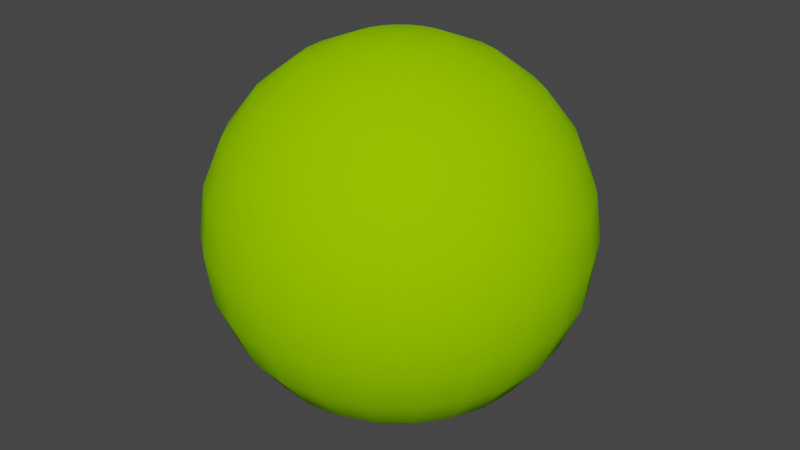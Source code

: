 # Source: LPE75cm.blend  (saved by Blender 4.0.36; exported with 4.5.12 LTS)
import bpy
from mathutils import Matrix  # noqa: F401  (used for matrix-valued properties, if any)

bpy.ops.wm.read_factory_settings(use_empty=True)
scene = bpy.context.scene
scene.name = 'Scene'

# ---- collections
col_collection = bpy.data.collections.new('Collection'); scene.collection.children.link(col_collection)

# ---- materials (node trees are filled in below, after node groups)
mat_canopy = bpy.data.materials.new('Canopy')
mat_canopy.use_transparent_shadow = False
mat_canopy.diffuse_color = (0.2941, 0.6863, 0.0, 1.0)
mat_canopy.roughness = 1.0

# ---- material node trees
mat_canopy.use_nodes = True; mat_canopy.node_tree.nodes.clear()
_N = mat_canopy.node_tree.nodes; _L = mat_canopy.node_tree.links
n0 = _N.new('ShaderNodeBsdfPrincipled'); n0.name = 'Principled BSDF'; n0.location = (0, 300)
n0.inputs[0].default_value = (0.2941, 0.6863, 0.0, 1.0)
n0.inputs[2].default_value = 1.0
n0.inputs[3].default_value = 1.45
n0.inputs[13].default_value = 0.0
n1 = _N.new('ShaderNodeOutputMaterial'); n1.name = 'Material Output'; n1.location = (280, 300)
_L.new(n0.outputs[0], n1.inputs[0])
n1.is_active_output = True

# ---- world
world_world = bpy.data.worlds.new('World'); scene.world = world_world
world_world.use_nodes = True; world_world.node_tree.nodes.clear()
_N = world_world.node_tree.nodes; _L = world_world.node_tree.links
n0 = _N.new('ShaderNodeOutputWorld'); n0.name = 'World Output'; n0.location = (300, 300)
n1 = _N.new('ShaderNodeBackground'); n1.name = 'Background'; n1.location = (10, 300)
n1.inputs[0].default_value = (0.05088, 0.05088, 0.05088, 1.0)
_L.new(n1.outputs[0], n0.inputs[0])
n0.is_active_output = True
world_world.color = (0.05088, 0.05088, 0.05088)
world_world.use_sun_shadow = False
world_world.sun_shadow_jitter_overblur = 0.0

# ---- meshes
me_lpe75cm = bpy.data.meshes.new('LPE75cm')
me_lpe75cm.from_pydata([(-0.1875, 0.1083, 0.125), (-0.1531, 0.1531, 0.125), (-0.2091, 0.1207, 0.1853), (-0.1708, 0.1708, 0.1853), (-0.1531, 0.08839, 0.07322), (-0.125, 0.125, 0.07322), (-0.1083, 0.0625, 0.03349), (-0.08839, 0.08839, 0.03349), (-0.05604, 0.03235, 0.008519), (-0.04575, 0.04575, 0.008519), (0.0, 0.0, 0.0), (-0.2091, 0.05604, 0.125), (-0.2333, 0.0625, 0.1853), (-0.2415, 0.0647, 0.25), (-0.2165, 0.125, 0.25), (-0.2333, 0.0625, 0.3147), (-0.2091, 0.1207, 0.3147), (-0.2091, 0.05604, 0.375), (-0.1875, 0.1083, 0.375), (-0.1708, 0.04575, 0.4268), (-0.1531, 0.08839, 0.4268), (-0.1207, 0.03235, 0.4665), (-0.1083, 0.0625, 0.4665), (-0.0625, 0.01675, 0.4915), (-0.05604, 0.03235, 0.4915), (0.0, 0.0, 0.5), (-0.1708, 0.04575, 0.07322), (-0.1207, 0.03235, 0.03349), (-0.0625, 0.01675, 0.008519), (-0.0647, 4.885e-09, 0.4915), (-0.125, 9.437e-09, 0.4665), (-0.1768, 1.335e-08, 0.4268), (-0.2165, 1.635e-08, 0.375), (-0.2415, 1.823e-08, 0.3147), (-0.25, 1.887e-08, 0.25), (-0.2415, 1.823e-08, 0.1853), (-0.2165, 1.635e-08, 0.125), (-0.1768, 1.335e-08, 0.07322), (-0.125, 9.437e-09, 0.03349), (-0.0647, 4.885e-09, 0.008519), (-0.0625, -0.01675, 0.4915), (-0.1207, -0.03235, 0.4665), (-0.1708, -0.04575, 0.4268), (-0.2091, -0.05604, 0.375), (-0.2333, -0.0625, 0.3147), (-0.2415, -0.0647, 0.25), (-0.2333, -0.0625, 0.1853), (-0.2091, -0.05604, 0.125), (-0.1708, -0.04575, 0.07322), (-0.1207, -0.03235, 0.03349), (-0.0625, -0.01675, 0.008519), (-0.05604, -0.03235, 0.4915), (-0.1083, -0.0625, 0.4665), (-0.1531, -0.08839, 0.4268), (-0.1875, -0.1083, 0.375), (-0.2091, -0.1207, 0.3147), (-0.2165, -0.125, 0.25), (-0.2091, -0.1207, 0.1853), (-0.1875, -0.1083, 0.125), (-0.1531, -0.08839, 0.07322), (-0.1083, -0.0625, 0.03349), (-0.05604, -0.03235, 0.008519), (-0.04575, -0.04575, 0.4915), (-0.08839, -0.08839, 0.4665), (-0.125, -0.125, 0.4268), (-0.1531, -0.1531, 0.375), (-0.1708, -0.1708, 0.3147), (-0.1768, -0.1768, 0.25), (-0.1708, -0.1708, 0.1853), (-0.1531, -0.1531, 0.125), (-0.125, -0.125, 0.07322), (-0.08839, -0.08839, 0.03349), (-0.04575, -0.04575, 0.008519), (-0.03235, -0.05604, 0.4915), (-0.0625, -0.1083, 0.4665), (-0.08839, -0.1531, 0.4268), (-0.1083, -0.1875, 0.375), (-0.1207, -0.2091, 0.3147), (-0.125, -0.2165, 0.25), (-0.1207, -0.2091, 0.1853), (-0.1083, -0.1875, 0.125), (-0.08839, -0.1531, 0.07322), (-0.0625, -0.1083, 0.03349), (-0.03235, -0.05604, 0.008519), (-0.01675, -0.0625, 0.4915), (-0.03235, -0.1207, 0.4665), (-0.04575, -0.1708, 0.4268), (-0.05604, -0.2091, 0.375), (-0.0625, -0.2333, 0.3147), (-0.0647, -0.2415, 0.25), (-0.0625, -0.2333, 0.1853), (-0.05604, -0.2091, 0.125), (-0.04575, -0.1708, 0.07322), (-0.03235, -0.1207, 0.03349), (-0.01675, -0.0625, 0.008519), (-4.885e-09, -0.0647, 0.4915), (-9.437e-09, -0.125, 0.4665), (-1.335e-08, -0.1768, 0.4268), (-1.635e-08, -0.2165, 0.375), (-1.823e-08, -0.2415, 0.3147), (-1.887e-08, -0.25, 0.25), (-1.823e-08, -0.2415, 0.1853), (-1.635e-08, -0.2165, 0.125), (-1.335e-08, -0.1768, 0.07322), (-9.437e-09, -0.125, 0.03349), (-4.885e-09, -0.0647, 0.008519), (0.01675, -0.0625, 0.4915), (0.03235, -0.1207, 0.4665), (0.04575, -0.1708, 0.4268), (0.05604, -0.2091, 0.375), (0.0625, -0.2333, 0.3147), (0.0647, -0.2415, 0.25), (0.0625, -0.2333, 0.1853), (0.05604, -0.2091, 0.125), (0.04575, -0.1708, 0.07322), (0.03235, -0.1207, 0.03349), (0.01675, -0.0625, 0.008519), (0.03235, -0.05604, 0.4915), (0.0625, -0.1083, 0.4665), (0.08839, -0.1531, 0.4268), (0.1083, -0.1875, 0.375), (0.1207, -0.2091, 0.3147), (0.125, -0.2165, 0.25), (0.1207, -0.2091, 0.1853), (0.1083, -0.1875, 0.125), (0.08839, -0.1531, 0.07322), (0.0625, -0.1083, 0.03349), (0.03235, -0.05604, 0.008519), (0.04575, -0.04575, 0.4915), (0.08839, -0.08839, 0.4665), (0.125, -0.125, 0.4268), (-0.1083, 0.1875, 0.125), (-0.1207, 0.2091, 0.1853), (-0.05604, 0.2091, 0.125), (-0.0625, 0.2333, 0.1853), (1.635e-08, 0.2165, 0.125), (1.823e-08, 0.2415, 0.1853), (0.05604, 0.2091, 0.125), (0.0625, 0.2333, 0.1853), (0.1083, 0.1875, 0.125), (0.1207, 0.2091, 0.1853), (0.1531, 0.1531, 0.125), (0.1708, 0.1708, 0.1853), (0.1875, 0.1083, 0.125), (0.2091, 0.1207, 0.1853), (0.2091, 0.05604, 0.125), (0.2333, 0.0625, 0.1853), (0.2165, -1.635e-08, 0.125), (0.2415, -1.823e-08, 0.1853), (0.2415, 0.0647, 0.25), (0.25, -1.887e-08, 0.25), (0.2333, 0.0625, 0.3147), (0.2415, -1.823e-08, 0.3147), (0.2091, 0.05604, 0.375), (0.2165, -1.635e-08, 0.375), (0.1708, 0.04575, 0.4268), (0.1768, -1.335e-08, 0.4268), (0.1207, 0.03235, 0.4665), (0.125, -9.437e-09, 0.4665), (0.0625, 0.01675, 0.4915), (0.0647, -4.885e-09, 0.4915), (0.1708, 0.04575, 0.07322), (0.1768, -1.335e-08, 0.07322), (0.1207, 0.03235, 0.03349), (0.125, -9.437e-09, 0.03349), (0.0625, 0.01675, 0.008519), (0.0647, -4.885e-09, 0.008519), (0.05604, 0.03235, 0.4915), (0.1083, 0.0625, 0.4665), (0.1531, 0.08839, 0.4268), (0.1875, 0.1083, 0.375), (0.2091, 0.1207, 0.3147), (0.2165, 0.125, 0.25), (0.1531, 0.08839, 0.07322), (0.1083, 0.0625, 0.03349), (0.05604, 0.03235, 0.008519), (0.04575, 0.04575, 0.4915), (0.08839, 0.08839, 0.4665), (0.125, 0.125, 0.4268), (0.1531, 0.1531, 0.375), (0.1708, 0.1708, 0.3147), (0.1768, 0.1768, 0.25), (0.125, 0.125, 0.07322), (0.08839, 0.08839, 0.03349), (0.04575, 0.04575, 0.008519), (0.03235, 0.05604, 0.4915), (0.0625, 0.1083, 0.4665), (0.08839, 0.1531, 0.4268), (0.1083, 0.1875, 0.375), (0.1207, 0.2091, 0.3147), (0.125, 0.2165, 0.25), (0.08839, 0.1531, 0.07322), (0.0625, 0.1083, 0.03349), (0.03235, 0.05604, 0.008519), (0.03235, 0.1207, 0.4665), (0.01675, 0.0625, 0.4915), (0.04575, 0.1708, 0.4268), (0.05604, 0.2091, 0.375), (0.0625, 0.2333, 0.3147), (0.0647, 0.2415, 0.25), (0.04575, 0.1708, 0.07322), (0.03235, 0.1207, 0.03349), (0.01675, 0.0625, 0.008519), (9.437e-09, 0.125, 0.4665), (4.885e-09, 0.0647, 0.4915), (1.335e-08, 0.1768, 0.4268), (1.635e-08, 0.2165, 0.375), (1.823e-08, 0.2415, 0.3147), (1.887e-08, 0.25, 0.25), (1.335e-08, 0.1768, 0.07322), (9.437e-09, 0.125, 0.03349), (4.885e-09, 0.0647, 0.008519), (-0.01675, 0.0625, 0.4915), (-0.03235, 0.1207, 0.4665), (-0.04575, 0.1708, 0.4268), (-0.05604, 0.2091, 0.375), (-0.0625, 0.2333, 0.3147), (-0.0647, 0.2415, 0.25), (-0.04575, 0.1708, 0.07322), (-0.03235, 0.1207, 0.03349), (-0.01675, 0.0625, 0.008519), (-0.03235, 0.05604, 0.4915), (-0.0625, 0.1083, 0.4665), (-0.08839, 0.1531, 0.4268), (-0.1083, 0.1875, 0.375), (-0.1207, 0.2091, 0.3147), (-0.125, 0.2165, 0.25), (-0.08839, 0.1531, 0.07322), (-0.0625, 0.1083, 0.03349), (-0.03235, 0.05604, 0.008519), (-0.04575, 0.04575, 0.4915), (-0.08839, 0.08839, 0.4665), (-0.125, 0.125, 0.4268), (-0.1531, 0.1531, 0.375), (-0.1708, 0.1708, 0.3147), (-0.1768, 0.1768, 0.25), (0.1768, -0.1768, 0.25), (0.1708, -0.1708, 0.3147), (0.1708, -0.1708, 0.1853), (0.1531, -0.1531, 0.125), (0.125, -0.125, 0.07322), (0.08839, -0.08839, 0.03349), (0.04575, -0.04575, 0.008519), (0.05604, -0.03235, 0.4915), (0.1083, -0.0625, 0.4665), (0.1531, -0.08839, 0.4268), (0.1875, -0.1083, 0.375), (0.1531, -0.1531, 0.375), (0.2091, -0.1207, 0.3147), (0.2165, -0.125, 0.25), (0.2091, -0.1207, 0.1853), (0.1875, -0.1083, 0.125), (0.1531, -0.08839, 0.07322), (0.1083, -0.0625, 0.03349), (0.05604, -0.03235, 0.008519), (0.0625, -0.01675, 0.4915), (0.1207, -0.03235, 0.4665), (0.1708, -0.04575, 0.4268), (0.2091, -0.05604, 0.375), (0.2333, -0.0625, 0.3147), (0.2415, -0.0647, 0.25), (0.2333, -0.0625, 0.1853), (0.2091, -0.05604, 0.125), (0.1708, -0.04575, 0.07322), (0.1207, -0.03235, 0.03349), (0.0625, -0.01675, 0.008519)], [], [(1, 0, 2), (1, 2, 3), (1, 5, 4), (1, 4, 0), (7, 4, 5), (6, 4, 7), (8, 6, 7), (8, 7, 9), (9, 10, 8), (2, 0, 11), (2, 11, 12), (12, 13, 14), (2, 12, 14), (14, 13, 15), (14, 15, 16), (16, 15, 17), (18, 16, 17), (20, 18, 17), (20, 17, 19), (21, 22, 20), (19, 21, 20), (21, 23, 24), (21, 24, 22), (24, 23, 25), (11, 4, 26), (0, 4, 11), (27, 26, 4), (27, 4, 6), (8, 27, 6), (28, 27, 8), (10, 28, 8), (23, 29, 25), (21, 29, 23), (30, 29, 21), (19, 30, 21), (31, 30, 19), (31, 17, 32), (19, 17, 31), (15, 33, 32), (17, 15, 32), (15, 13, 34), (15, 34, 33), (12, 35, 34), (12, 34, 13), (12, 11, 36), (12, 36, 35), (11, 26, 37), (11, 37, 36), (38, 37, 26), (38, 26, 27), (39, 38, 27), (39, 27, 28), (28, 10, 39), (29, 40, 25), (41, 40, 29), (41, 29, 30), (42, 41, 30), (42, 30, 31), (31, 32, 43), (31, 43, 42), (32, 33, 44), (32, 44, 43), (33, 34, 45), (33, 45, 44), (35, 46, 45), (35, 45, 34), (36, 47, 46), (35, 36, 46), (47, 37, 48), (36, 37, 47), (38, 48, 37), (49, 48, 38), (39, 49, 38), (50, 49, 39), (39, 10, 50), (40, 51, 25), (41, 51, 40), (52, 51, 41), (53, 52, 41), (53, 41, 42), (53, 43, 54), (42, 43, 53), (43, 44, 55), (43, 55, 54), (56, 55, 44), (45, 56, 44), (46, 57, 56), (46, 56, 45), (47, 58, 57), (46, 47, 57), (47, 48, 59), (47, 59, 58), (60, 59, 48), (60, 48, 49), (61, 60, 49), (61, 49, 50), (50, 10, 61), (51, 62, 25), (63, 62, 51), (63, 51, 52), (53, 63, 52), (64, 63, 53), (53, 54, 65), (53, 65, 64), (55, 66, 65), (55, 65, 54), (67, 66, 55), (56, 67, 55), (57, 68, 67), (57, 67, 56), (69, 68, 57), (58, 69, 57), (59, 70, 69), (58, 59, 69), (71, 70, 59), (71, 59, 60), (71, 60, 61), (72, 71, 61), (61, 10, 72), (73, 25, 62), (62, 63, 74), (62, 74, 73), (63, 64, 75), (63, 75, 74), (75, 64, 65), (76, 75, 65), (76, 66, 77), (76, 65, 66), (66, 67, 78), (77, 66, 78), (78, 68, 79), (78, 67, 68), (68, 69, 80), (79, 68, 80), (81, 80, 69), (81, 69, 70), (81, 71, 82), (70, 71, 81), (82, 72, 83), (71, 72, 82), (83, 72, 10), (84, 25, 73), (84, 74, 85), (73, 74, 84), (74, 75, 86), (74, 86, 85), (87, 86, 75), (87, 75, 76), (87, 76, 77), (88, 87, 77), (77, 78, 89), (88, 77, 89), (89, 79, 90), (89, 78, 79), (91, 90, 79), (91, 79, 80), (81, 91, 80), (92, 91, 81), (92, 82, 93), (81, 82, 92), (82, 83, 94), (82, 94, 93), (94, 83, 10), (95, 25, 84), (95, 85, 96), (84, 85, 95), (96, 86, 97), (85, 86, 96), (98, 97, 86), (98, 86, 87), (98, 87, 88), (99, 98, 88), (88, 89, 100), (99, 88, 100), (100, 90, 101), (100, 89, 90), (102, 101, 90), (102, 90, 91), (92, 102, 91), (103, 102, 92), (92, 93, 104), (92, 104, 103), (93, 94, 105), (93, 105, 104), (105, 94, 10), (106, 25, 95), (106, 96, 107), (95, 96, 106), (96, 97, 108), (96, 108, 107), (98, 108, 97), (109, 108, 98), (110, 109, 98), (110, 98, 99), (100, 110, 99), (111, 110, 100), (112, 111, 100), (112, 100, 101), (112, 101, 102), (113, 112, 102), (114, 113, 102), (114, 102, 103), (114, 104, 115), (103, 104, 114), (104, 105, 116), (104, 116, 115), (116, 105, 10), (117, 25, 106), (117, 107, 118), (106, 107, 117), (118, 108, 119), (107, 108, 118), (120, 119, 108), (120, 108, 109), (121, 120, 109), (121, 109, 110), (121, 111, 122), (121, 110, 111), (111, 112, 123), (122, 111, 123), (123, 112, 113), (124, 123, 113), (124, 113, 114), (125, 124, 114), (114, 115, 126), (114, 126, 125), (115, 116, 127), (115, 127, 126), (127, 116, 10), (128, 25, 117), (128, 118, 129), (117, 118, 128), (129, 119, 130), (118, 119, 129), (3, 131, 1), (3, 132, 131), (133, 131, 132), (134, 133, 132), (135, 133, 134), (136, 135, 134), (138, 137, 135), (138, 135, 136), (140, 139, 137), (140, 137, 138), (142, 141, 139), (140, 142, 139), (141, 142, 144), (143, 141, 144), (144, 146, 145), (143, 144, 145), (146, 148, 147), (145, 146, 147), (148, 146, 149), (148, 149, 150), (149, 151, 152), (149, 152, 150), (151, 153, 154), (151, 154, 152), (153, 155, 156), (153, 156, 154), (158, 156, 155), (158, 155, 157), (160, 158, 157), (160, 157, 159), (25, 160, 159), (162, 145, 147), (161, 145, 162), (161, 164, 163), (162, 164, 161), (163, 166, 165), (164, 166, 163), (165, 166, 10), (167, 25, 159), (167, 157, 168), (159, 157, 167), (157, 155, 169), (157, 169, 168), (153, 169, 155), (170, 169, 153), (171, 170, 153), (171, 153, 151), (172, 171, 151), (149, 172, 151), (146, 144, 172), (146, 172, 149), (173, 143, 145), (173, 145, 161), (163, 174, 173), (161, 163, 173), (163, 165, 175), (163, 175, 174), (175, 165, 10), (176, 25, 167), (167, 168, 177), (167, 177, 176), (177, 169, 178), (168, 169, 177), (179, 178, 169), (179, 169, 170), (171, 180, 179), (171, 179, 170), (181, 180, 171), (172, 181, 171), (144, 142, 181), (144, 181, 172), (141, 143, 173), (182, 141, 173), (173, 174, 183), (173, 183, 182), (175, 184, 183), (174, 175, 183), (184, 175, 10), (176, 185, 25), (186, 185, 176), (186, 176, 177), (187, 186, 177), (187, 177, 178), (179, 188, 187), (178, 179, 187), (188, 180, 189), (188, 179, 180), (180, 181, 190), (189, 180, 190), (190, 142, 140), (190, 181, 142), (141, 182, 191), (141, 191, 139), (183, 191, 182), (192, 191, 183), (184, 192, 183), (193, 192, 184), (184, 10, 193), (194, 195, 185), (194, 185, 186), (196, 194, 186), (196, 186, 187), (188, 197, 196), (187, 188, 196), (189, 198, 197), (188, 189, 197), (189, 190, 199), (198, 189, 199), (199, 140, 138), (199, 190, 140), (139, 191, 200), (139, 200, 137), (192, 200, 191), (201, 200, 192), (193, 201, 192), (202, 201, 193), (203, 204, 195), (203, 195, 194), (195, 204, 25), (196, 203, 194), (205, 203, 196), (196, 197, 206), (196, 206, 205), (198, 207, 206), (197, 198, 206), (198, 199, 208), (198, 208, 207), (208, 138, 136), (199, 138, 208), (135, 200, 209), (137, 200, 135), (210, 209, 200), (210, 200, 201), (202, 210, 201), (211, 210, 202), (202, 10, 211), (204, 212, 25), (213, 212, 204), (213, 204, 203), (214, 213, 203), (214, 203, 205), (214, 206, 215), (205, 206, 214), (206, 207, 216), (206, 216, 215), (216, 208, 217), (216, 207, 208), (208, 136, 134), (217, 208, 134), (135, 209, 218), (135, 218, 133), (210, 218, 209), (219, 218, 210), (211, 219, 210), (220, 219, 211), (211, 10, 220), (212, 221, 25), (222, 221, 212), (222, 212, 213), (214, 222, 213), (223, 222, 214), (223, 215, 224), (214, 215, 223), (215, 216, 225), (215, 225, 224), (225, 217, 226), (225, 216, 217), (217, 134, 132), (226, 217, 132), (133, 218, 227), (133, 227, 131), (228, 227, 218), (228, 218, 219), (220, 228, 219), (229, 228, 220), (220, 10, 229), (221, 230, 25), (185, 195, 25), (222, 230, 221), (231, 230, 222), (223, 231, 222), (232, 231, 223), (223, 224, 233), (223, 233, 232), (224, 225, 234), (233, 224, 234), (234, 226, 235), (234, 225, 226), (226, 132, 3), (235, 226, 3), (227, 5, 1), (131, 227, 1), (7, 5, 227), (7, 227, 228), (9, 7, 228), (9, 228, 229), (10, 9, 229), (193, 10, 202), (24, 25, 230), (24, 230, 231), (22, 24, 231), (20, 22, 231), (20, 231, 232), (233, 18, 20), (232, 233, 20), (16, 18, 233), (234, 16, 233), (235, 14, 16), (235, 16, 234), (2, 14, 235), (3, 2, 235), (237, 122, 236), (237, 121, 122), (122, 123, 238), (236, 122, 238), (238, 124, 239), (238, 123, 124), (239, 124, 125), (240, 239, 125), (125, 126, 241), (125, 241, 240), (126, 127, 242), (126, 242, 241), (242, 127, 10), (243, 25, 128), (129, 244, 243), (128, 129, 243), (129, 130, 245), (129, 245, 244), (245, 130, 247), (246, 245, 247), (248, 246, 247), (237, 248, 247), (236, 249, 248), (236, 248, 237), (250, 249, 236), (238, 250, 236), (239, 251, 250), (239, 250, 238), (252, 251, 239), (252, 239, 240), (252, 241, 253), (240, 241, 252), (241, 242, 254), (241, 254, 253), (254, 242, 10), (255, 25, 243), (243, 244, 256), (243, 256, 255), (244, 245, 257), (244, 257, 256), (258, 257, 245), (258, 245, 246), (258, 246, 248), (259, 258, 248), (249, 260, 259), (249, 259, 248), (261, 260, 249), (250, 261, 249), (262, 261, 250), (262, 250, 251), (252, 262, 251), (263, 262, 252), (252, 253, 264), (252, 264, 263), (264, 254, 265), (253, 254, 264), (265, 254, 10), (25, 255, 160), (160, 256, 158), (255, 256, 160), (158, 257, 156), (256, 257, 158), (258, 156, 257), (154, 156, 258), (154, 258, 259), (152, 154, 259), (152, 259, 260), (150, 152, 260), (148, 150, 260), (261, 148, 260), (147, 148, 261), (147, 261, 262), (162, 147, 262), (162, 262, 263), (263, 264, 164), (263, 164, 162), (264, 265, 166), (264, 166, 164), (166, 265, 10), (120, 121, 237), (247, 120, 237), (247, 130, 119), (247, 119, 120)])
me_lpe75cm.polygons.foreach_set('use_smooth', [True] * 528)
me_lpe75cm.materials.append(mat_canopy)
me_lpe75cm.update()

# ---- objects
ob_lpe75cm = bpy.data.objects.new('LPE75cm', me_lpe75cm)

# ---- transforms, parenting, visibility, modifiers, constraints
ob_lpe75cm.location = (0.0, 0.0, 0.0)

# ---- collection membership
col_collection.objects.link(ob_lpe75cm)

# ---- scene / render settings (as saved in the file)
scene.frame_start = 1; scene.frame_end = 250; scene.frame_set(1)
scene.render.engine = 'BLENDER_EEVEE_NEXT'
scene.render.image_settings.color_mode = 'RGB'
scene.cycles.sampling_pattern = 'TABULATED_SOBOL'
scene.view_settings.view_transform = 'Filmic'
bpy.context.view_layer.update()

# ---- added for rendering (the .blend has no active camera and no usable light): camera, sun
cam_auto = bpy.data.cameras.new('AutoCamera')
cam_auto.lens = 50.0
cam_auto.sensor_width = 36.0
cam_auto.clip_end = 1000.0
ob_auto_camera = bpy.data.objects.new('AutoCamera', cam_auto)
scene.collection.objects.link(ob_auto_camera)
ob_auto_camera.location = (0.801268, -0.961522, 0.891014)
ob_auto_camera.rotation_euler = (1.09748, -7.21219e-08, 0.694738)
scene.camera = ob_auto_camera
light_auto_sun = bpy.data.lights.new('AutoSun', 'SUN')
light_auto_sun.energy = 3.0
light_auto_sun.angle = 0.0523599
ob_auto_sun = bpy.data.objects.new('AutoSun', light_auto_sun)
scene.collection.objects.link(ob_auto_sun)
ob_auto_sun.rotation_euler = (0.872665, 0.174533, 0.523599)
bpy.context.view_layer.update()
